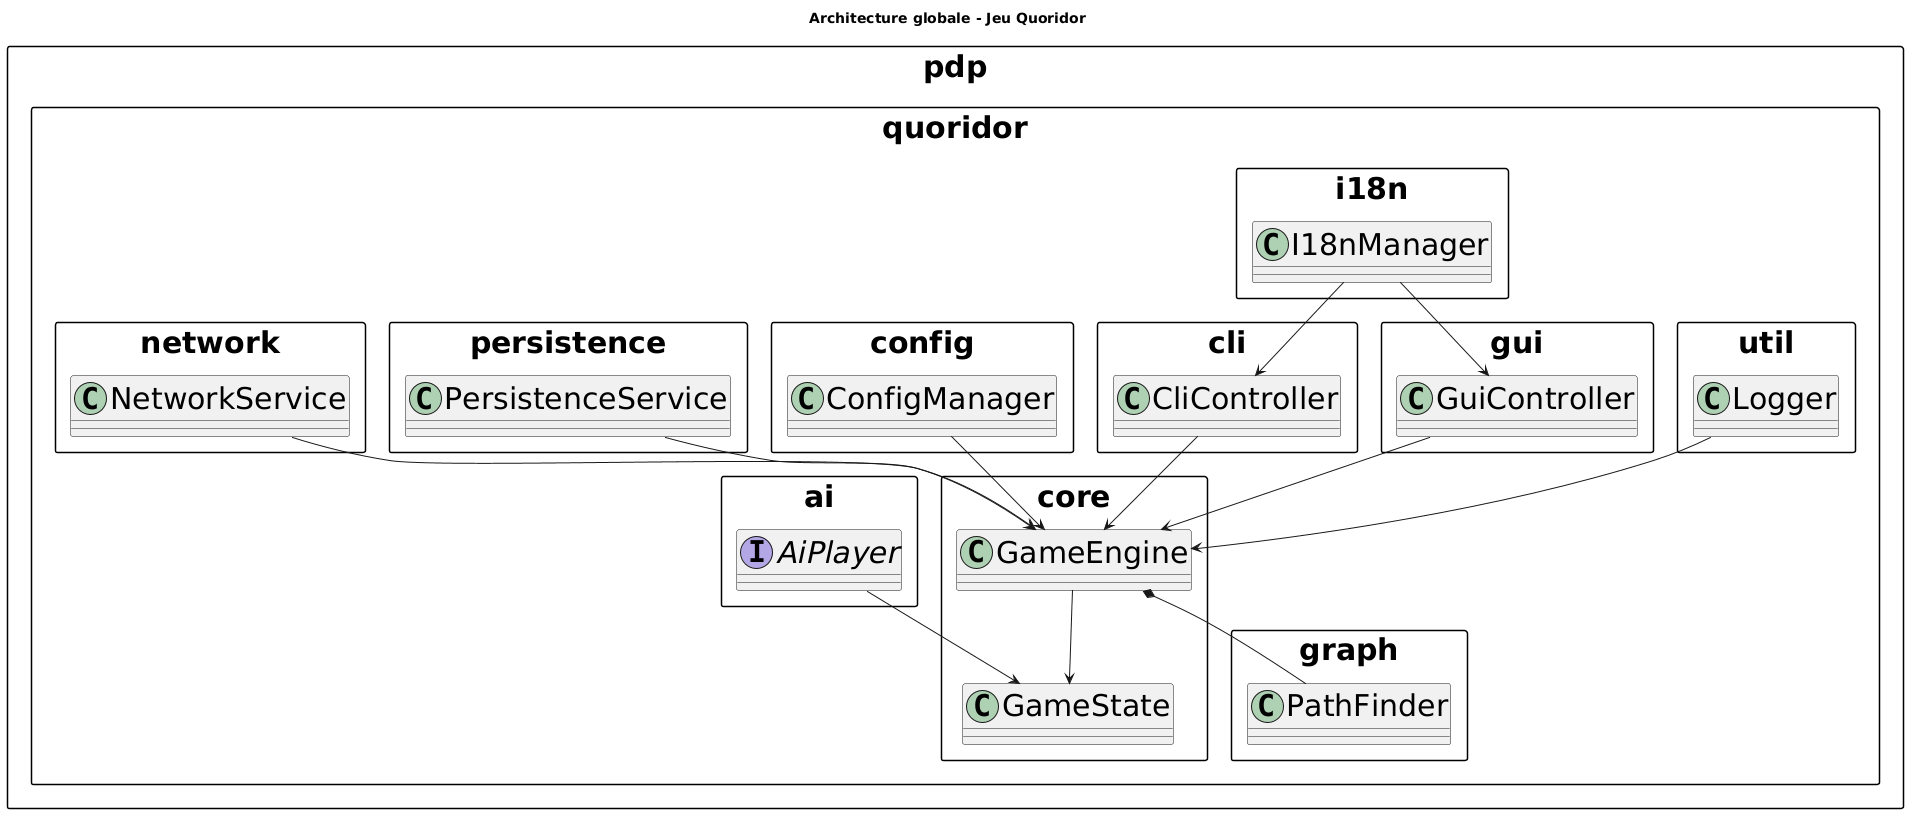

The diagram above was rendered by PlantUML. Its source (embedded in the PNG):
@startuml
title Architecture globale - Jeu Quoridor

skinparam packageStyle rectangle
skinparam defaultFontSize 30
skinparam classAttributeIconSize 50

' ==================================================
' PACKAGE RACINE DU PROJET
' ==================================================
package "pdp.quoridor" {

  ' ==================================================
  ' CORE : CŒUR MÉTIER DU JEU
  ' ==================================================
  package "core" {
    class GameEngine
    class GameState
  }

  ' ==================================================
  ' GRAPH : MODÉLISATION DU PLATEAU
  ' ==================================================
  package graph {
    class PathFinder
  }

  ' ==================================================
  ' AI : INTELLIGENCE ARTIFICIELLE
  ' ==================================================
  package ai {
    interface AiPlayer
  }

  ' ==================================================
  ' INTERFACES UTILISATEUR
  ' ==================================================
  package cli {
    class CliController
  }

  package gui {
    class GuiController
  }

  ' ==================================================
  ' SERVICES TECHNIQUES
  ' ==================================================
  package network {
    class NetworkService
  }

  package persistence {
    class PersistenceService
  }

  package config {
    class ConfigManager
  }

  package i18n {
    class I18nManager
  }

  package util {
    class Logger
  }
}

' ==================================================
' RELATIONS MVC
' ==================================================
CliController --> GameEngine 
GuiController --> GameEngine 

' ==================================================
' LOGIQUE MÉTIER
' ==================================================
GameEngine --> GameState

' ==================================================
' DÉTAIL ALGORITHMIQUE
' ==================================================
GameEngine *-- PathFinder 

' ==================================================
' INTELLIGENCE ARTIFICIELLE
' ==================================================
AiPlayer --> GameState

' ==================================================
' SERVICES TRANSVERSES
' ==================================================
NetworkService --> GameEngine 
PersistenceService --> GameEngine 
ConfigManager --> GameEngine 
Logger --> GameEngine 
I18nManager --> CliController 
I18nManager --> GuiController
@enduml